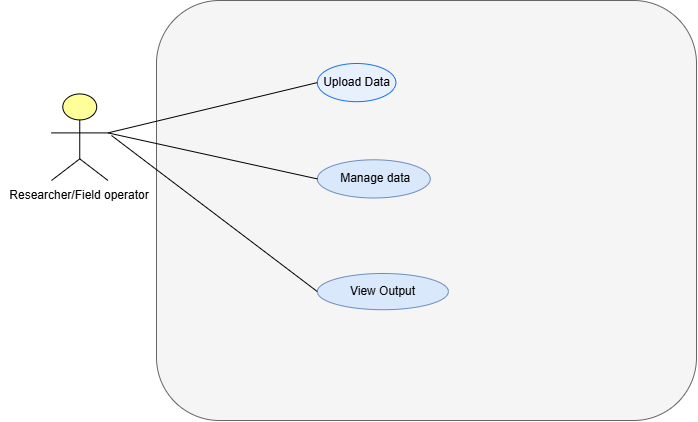

The diagram above was exported from draw.io. Its source (the exported page's mxGraphModel, read from the mxfile embedded in the PNG):
<mxGraphModel dx="1310" dy="752" grid="1" gridSize="15" guides="1" tooltips="1" connect="1" arrows="1" fold="1" page="1" pageScale="1" pageWidth="850" pageHeight="1100" math="0" shadow="0">
  <root>
    <mxCell id="0" />
    <mxCell id="1" parent="0" />
    <mxCell id="egxcm7u9kEulvD0DvSOg-57" parent="1" style="rounded=1;whiteSpace=wrap;html=1;fillColor=#f5f5f5;fontColor=#333333;strokeColor=#666666;" value="" vertex="1">
      <mxGeometry height="420" width="540" x="300" y="210" as="geometry" />
    </mxCell>
    <mxCell id="egxcm7u9kEulvD0DvSOg-58" parent="egxcm7u9kEulvD0DvSOg-57" style="ellipse;whiteSpace=wrap;html=1;strokeColor=#1a73e8;fillColor=#e8f0fe;" value="Upload Data" vertex="1">
      <mxGeometry height="38.18181818181817" width="78.54545454545453" x="160.84827852998066" y="63.00076363636362" as="geometry" />
    </mxCell>
    <mxCell id="egxcm7u9kEulvD0DvSOg-62" parent="egxcm7u9kEulvD0DvSOg-57" style="ellipse;whiteSpace=wrap;html=1;strokeColor=#6c8ebf;fillColor=#dae8fc;" value="&amp;nbsp;Manage data" vertex="1">
      <mxGeometry height="38.18181818181817" width="112.9090909090909" x="160.85124636157067" y="159.30968652037615" as="geometry" />
    </mxCell>
    <mxCell id="egxcm7u9kEulvD0DvSOg-161" parent="egxcm7u9kEulvD0DvSOg-57" style="ellipse;whiteSpace=wrap;html=1;strokeColor=#6c8ebf;fillColor=#dae8fc;fontSize=12;" value="View Output" vertex="1">
      <mxGeometry height="36.206896551724135" width="131.06796116504856" x="160.84723404255323" y="272.99855172413794" as="geometry" />
    </mxCell>
    <mxCell id="egxcm7u9kEulvD0DvSOg-190" parent="1" style="html=1;outlineConnect=0;whiteSpace=wrap;fillColor=#ffff99;verticalLabelPosition=bottom;verticalAlign=top;align=center;shape=mxgraph.archimate3.actor;" value="" vertex="1">
      <mxGeometry height="86.55" width="56.5" x="195" y="303.45000000000005" as="geometry" />
    </mxCell>
    <mxCell id="egxcm7u9kEulvD0DvSOg-195" parent="1" style="text;html=1;whiteSpace=wrap;strokeColor=none;fillColor=none;align=center;verticalAlign=middle;rounded=0;" value="&lt;div&gt;&lt;span style=&quot;background-color: transparent; color: light-dark(rgb(0, 0, 0), rgb(255, 255, 255));&quot;&gt;&lt;br&gt;&lt;/span&gt;&lt;/div&gt;&lt;div&gt;&lt;span style=&quot;background-color: transparent; color: light-dark(rgb(0, 0, 0), rgb(255, 255, 255));&quot;&gt;Researcher/Field operator&lt;/span&gt;&lt;/div&gt;&lt;div&gt;&lt;br&gt;&lt;/div&gt;" vertex="1">
      <mxGeometry height="30" width="160" x="143.25" y="390" as="geometry" />
    </mxCell>
    <mxCell id="oGajZfeBnEEyR_jABrZ--4" edge="1" parent="1" source="egxcm7u9kEulvD0DvSOg-190" style="endArrow=none;html=1;rounded=0;exitX=1;exitY=0.45;exitDx=0;exitDy=0;exitPerimeter=0;entryX=0;entryY=0.5;entryDx=0;entryDy=0;" target="egxcm7u9kEulvD0DvSOg-58" value="">
      <mxGeometry height="50" relative="1" width="50" as="geometry">
        <mxPoint x="570" y="665" as="sourcePoint" />
        <mxPoint x="620" y="615" as="targetPoint" />
      </mxGeometry>
    </mxCell>
    <mxCell id="oGajZfeBnEEyR_jABrZ--5" edge="1" parent="1" source="egxcm7u9kEulvD0DvSOg-190" style="endArrow=none;html=1;rounded=0;exitX=1;exitY=0.45;exitDx=0;exitDy=0;exitPerimeter=0;entryX=0;entryY=0.5;entryDx=0;entryDy=0;" target="egxcm7u9kEulvD0DvSOg-62" value="">
      <mxGeometry height="50" relative="1" width="50" as="geometry">
        <mxPoint x="570" y="545" as="sourcePoint" />
        <mxPoint x="620" y="495" as="targetPoint" />
      </mxGeometry>
    </mxCell>
    <mxCell id="oGajZfeBnEEyR_jABrZ--6" edge="1" parent="1" style="endArrow=none;html=1;rounded=0;entryX=0;entryY=0.5;entryDx=0;entryDy=0;" target="egxcm7u9kEulvD0DvSOg-161" value="">
      <mxGeometry height="50" relative="1" width="50" as="geometry">
        <mxPoint x="255" y="345" as="sourcePoint" />
        <mxPoint x="620" y="495" as="targetPoint" />
      </mxGeometry>
    </mxCell>
  </root>
</mxGraphModel>